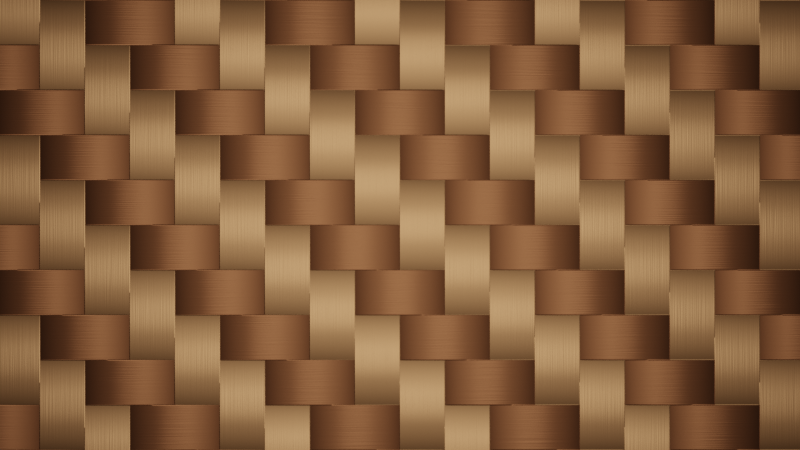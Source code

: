 # Source: Ubuntu_Kubex.blend  (saved by Blender 3.5.8; exported with 4.5.12 LTS)
import bpy
from mathutils import Matrix  # noqa: F401  (used for matrix-valued properties, if any)

bpy.ops.wm.read_factory_settings(use_empty=True)
scene = bpy.context.scene
scene.name = 'Scene'

# ---- collections
col_collection = bpy.data.collections.new('Collection'); scene.collection.children.link(col_collection)

# ---- materials (node trees are filled in below, after node groups)
mat_carbon = bpy.data.materials.new('Carbon')

# ---- material node trees
mat_carbon.use_nodes = True; mat_carbon.node_tree.nodes.clear()
_N = mat_carbon.node_tree.nodes; _L = mat_carbon.node_tree.links
n0 = _N.new('ShaderNodeTexChecker'); n0.name = 'Checker Texture.005'; n0.location = (-879, -589)
n0.inputs[1].default_value = (75.0, 75.0, 75.0, 1.0)
n0.inputs[2].default_value = (0.75, 0.75, 0.75, 1.0)
n0.inputs[3].default_value = 20.0
n1 = _N.new('ShaderNodeTexChecker'); n1.name = 'Checker Texture'; n1.location = (-871, 86)
n1.inputs[1].default_value = (75.0, 75.0, 75.0, 1.0)
n1.inputs[2].default_value = (0.75, 0.75, 0.75, 1.0)
n1.inputs[3].default_value = 20.0
n2 = _N.new('ShaderNodeMapping'); n2.name = 'Mapping.003'; n2.location = (172, -482)
n2.inputs[3].default_value = (0.0, 0.5, 1.0)
n3 = _N.new('ShaderNodeTexVoronoi'); n3.name = 'Voronoi Texture.001'; n3.location = (417, -493)
n3.voronoi_dimensions = '2D'
n3.feature = 'SMOOTH_F1'
n3.inputs[2].default_value = 20.0
n3.inputs[8].default_value = 0.0
n4 = _N.new('ShaderNodeCombineXYZ'); n4.name = 'Combine XYZ.001'; n4.location = (-96, -618)
n5 = _N.new('ShaderNodeMath'); n5.name = 'Math.001'; n5.location = (-310, -606)
n5.operation = 'DIVIDE'
n5.inputs[1].default_value = 2.0
n6 = _N.new('ShaderNodeMix'); n6.name = 'Mix.004'; n6.location = (1574, 8)
n6.data_type = 'RGBA'
n6.blend_type = 'MULTIPLY'
n6.inputs[0].default_value = 0.85
n7 = _N.new('ShaderNodeMix'); n7.name = 'Mix.006'; n7.location = (1510, -432)
n7.data_type = 'RGBA'
n7.blend_type = 'MULTIPLY'
n7.inputs[0].default_value = 0.03833
n8 = _N.new('ShaderNodeBsdfPrincipled'); n8.name = 'Principled BSDF'; n8.location = (2064, -137)
n8.distribution = 'GGX'
n8.subsurface_method = 'RANDOM_WALK_SKIN'
n8.inputs[1].default_value = 1.0
n8.inputs[3].default_value = 1.45
n8.inputs[27].default_value = (0.0, 0.0, 0.0, 1.0)
n8.inputs[28].default_value = 1.0
n9 = _N.new('ShaderNodeTexNoise'); n9.name = 'Noise Texture'; n9.location = (855, -898)
n9.inputs[2].default_value = 10.0
n9.inputs[8].default_value = 5.0
n10 = _N.new('ShaderNodeTexNoise'); n10.name = 'Noise Texture.001'; n10.location = (852, -1309)
n10.inputs[2].default_value = 10.0
n10.inputs[8].default_value = 5.0
n11 = _N.new('ShaderNodeMix'); n11.name = 'Mix.005'; n11.location = (1245, -895)
n11.data_type = 'RGBA'
n12 = _N.new('ShaderNodeCombineXYZ'); n12.name = 'Combine XYZ'; n12.location = (-88, 57)
n13 = _N.new('ShaderNodeMath'); n13.name = 'Math'; n13.location = (-302, 69)
n13.operation = 'DIVIDE'
n13.inputs[1].default_value = 2.0
n14 = _N.new('ShaderNodeTexVoronoi'); n14.name = 'Voronoi Texture'; n14.location = (435, 116)
n14.voronoi_dimensions = '2D'
n14.feature = 'SMOOTH_F1'
n14.inputs[2].default_value = 20.0
n14.inputs[8].default_value = 0.0
n15 = _N.new('ShaderNodeTexChecker'); n15.name = 'Checker Texture.003'; n15.location = (438, 327)
n15.inputs[1].default_value = (1.0, 1.0, 1.0, 1.0)
n15.inputs[2].default_value = (0.0, 0.0, 0.0, 1.0)
n15.inputs[3].default_value = 20.0
n16 = _N.new('ShaderNodeOutputMaterial'); n16.name = 'Material Output'; n16.location = (2436, -198)
n17 = _N.new('ShaderNodeMapping'); n17.name = 'Mapping.005'; n17.location = (412, -1178)
n17.inputs[3].default_value = (30.0, 0.2, 1.0)
n18 = _N.new('NodeReroute'); n18.name = 'Reroute.003'; n18.location = (-113, -1269)
n18.width = 16
n18.socket_idname = 'NodeSocketVector'
n19 = _N.new('NodeReroute'); n19.name = 'Reroute.004'; n19.location = (-114, -886)
n19.width = 16
n19.socket_idname = 'NodeSocketVector'
n20 = _N.new('ShaderNodeMapping'); n20.name = 'Mapping.004'; n20.location = (414, -797)
n20.inputs[3].default_value = (0.2, 30.0, 1.0)
n21 = _N.new('ShaderNodeTexChecker'); n21.name = 'Checker Texture.004'; n21.location = (-881, -786)
n21.inputs[1].default_value = (0.5, 0.5, 0.5, 1.0)
n21.inputs[2].default_value = (0.25, 0.25, 0.25, 1.0)
n21.inputs[3].default_value = 20.0
n22 = _N.new('NodeReroute'); n22.name = 'Reroute.006'; n22.location = (-954, -868)
n22.width = 16
n22.socket_idname = 'NodeSocketVector'
n23 = _N.new('ShaderNodeTexChecker'); n23.name = 'Checker Texture.006'; n23.location = (-878, -380)
n23.inputs[1].default_value = (1.0, 1.0, 1.0, 1.0)
n23.inputs[2].default_value = (0.0, 0.0, 0.0, 1.0)
n23.inputs[3].default_value = 10.0
n24 = _N.new('NodeReroute'); n24.name = 'Reroute.007'; n24.location = (-956, -462)
n24.width = 16
n24.socket_idname = 'NodeSocketVector'
n25 = _N.new('NodeReroute'); n25.name = 'Reroute.005'; n25.location = (-954, -672)
n25.width = 16
n25.socket_idname = 'NodeSocketVector'
n26 = _N.new('ShaderNodeMix'); n26.name = 'Mix.001'; n26.location = (-534, -613)
n26.data_type = 'RGBA'
n27 = _N.new('NodeReroute'); n27.name = 'Reroute.008'; n27.location = (-675, -798)
n27.width = 16
n28 = _N.new('NodeReroute'); n28.name = 'Reroute.009'; n28.location = (-676, -624)
n28.width = 16
n29 = _N.new('NodeReroute'); n29.name = 'Reroute.010'; n29.location = (-594, -778)
n29.width = 16
n30 = _N.new('NodeReroute'); n30.name = 'Reroute.013'; n30.location = (-346, -648)
n30.width = 16
n31 = _N.new('NodeReroute'); n31.name = 'Reroute.011'; n31.location = (-592, -416)
n31.width = 16
n32 = _N.new('NodeReroute'); n32.name = 'Reroute.015'; n32.location = (-130, -640)
n32.width = 16
n32.socket_idname = 'NodeSocketFloat'
n33 = _N.new('NodeReroute'); n33.name = 'Reroute.012'; n33.location = (-345, -722)
n33.width = 16
n34 = _N.new('NodeReroute'); n34.name = 'Reroute.017'; n34.location = (111, -595)
n34.width = 16
n34.socket_idname = 'NodeSocketVector'
n35 = _N.new('NodeReroute'); n35.name = 'Reroute.014'; n35.location = (-129, -700)
n35.width = 16
n35.socket_idname = 'NodeSocketFloat'
n36 = _N.new('NodeReroute'); n36.name = 'Reroute.019'; n36.location = (367, -517)
n36.width = 16
n36.socket_idname = 'NodeSocketVector'
n37 = _N.new('NodeReroute'); n37.name = 'Reroute.016'; n37.location = (112, -652)
n37.width = 16
n37.socket_idname = 'NodeSocketVector'
n38 = _N.new('NodeReroute'); n38.name = 'Reroute.018'; n38.location = (367, -680)
n38.width = 16
n38.socket_idname = 'NodeSocketVector'
n39 = _N.new('ShaderNodeTexCoord'); n39.name = 'Texture Coordinate'; n39.location = (-1683, -270)
n40 = _N.new('ShaderNodeMapping'); n40.name = 'Mapping.002'; n40.location = (-1268, -637)
n40.width = 240
n40.inputs[3].default_value = (1.0, 0.0, 1.0)
n41 = _N.new('NodeReroute'); n41.name = 'Reroute.022'; n41.location = (-1323, -728)
n41.width = 16
n41.socket_idname = 'NodeSocketVector'
n42 = _N.new('ShaderNodeMapping'); n42.name = 'Mapping'; n42.location = (-1264, 40)
n42.width = 240
n42.inputs[3].default_value = (0.0, 1.0, 1.0)
n43 = _N.new('NodeReroute'); n43.name = 'Reroute.023'; n43.location = (-1324, -50)
n43.width = 16
n43.socket_idname = 'NodeSocketVector'
n44 = _N.new('NodeReroute'); n44.name = 'Reroute.020'; n44.location = (-1325, -349)
n44.width = 16
n44.socket_idname = 'NodeSocketVector'
n45 = _N.new('ShaderNodeMapping'); n45.name = 'Mapping.001'; n45.location = (180, 193)
n45.inputs[3].default_value = (0.5, 0.0, 1.0)
n46 = _N.new('NodeReroute'); n46.name = 'Reroute.021'; n46.location = (-1414, -349)
n46.width = 16
n46.socket_idname = 'NodeSocketVector'
n47 = _N.new('NodeReroute'); n47.name = 'Reroute.024'; n47.location = (-1415, -1278)
n47.width = 16
n47.socket_idname = 'NodeSocketVector'
n48 = _N.new('ShaderNodeTexChecker'); n48.name = 'Checker Texture.002'; n48.location = (-873, -111)
n48.inputs[1].default_value = (0.5, 0.5, 0.5, 1.0)
n48.inputs[2].default_value = (0.25, 0.25, 0.25, 1.0)
n48.inputs[3].default_value = 20.0
n49 = _N.new('ShaderNodeTexChecker'); n49.name = 'Checker Texture.001'; n49.location = (-870, 296)
n49.inputs[1].default_value = (1.0, 1.0, 1.0, 1.0)
n49.inputs[2].default_value = (0.0, 0.0, 0.0, 1.0)
n49.inputs[3].default_value = 10.0
n50 = _N.new('NodeReroute'); n50.name = 'Reroute.026'; n50.location = (-934, 214)
n50.width = 16
n50.socket_idname = 'NodeSocketVector'
n51 = _N.new('NodeReroute'); n51.name = 'Reroute'; n51.location = (-935, 4)
n51.width = 16
n51.socket_idname = 'NodeSocketVector'
n52 = _N.new('NodeReroute'); n52.name = 'Reroute.025'; n52.location = (-936, -193)
n52.width = 16
n52.socket_idname = 'NodeSocketVector'
n53 = _N.new('ShaderNodeMix'); n53.name = 'Mix'; n53.location = (-526, 62)
n53.data_type = 'RGBA'
n54 = _N.new('NodeReroute'); n54.name = 'Reroute.029'; n54.location = (-659, 51)
n54.width = 16
n55 = _N.new('NodeReroute'); n55.name = 'Reroute.027'; n55.location = (-615, -101)
n55.width = 16
n56 = _N.new('NodeReroute'); n56.name = 'Reroute.030'; n56.location = (-659, -123)
n56.width = 16
n57 = _N.new('NodeReroute'); n57.name = 'Reroute.028'; n57.location = (-617, 259)
n57.width = 16
n58 = _N.new('NodeReroute'); n58.name = 'Reroute.031'; n58.location = (-343, -46)
n58.width = 16
n59 = _N.new('NodeReroute'); n59.name = 'Reroute.032'; n59.location = (-345, 27)
n59.width = 16
n60 = _N.new('NodeReroute'); n60.name = 'Reroute.033'; n60.location = (-124, -3)
n60.width = 16
n60.socket_idname = 'NodeSocketFloat'
n61 = _N.new('NodeReroute'); n61.name = 'Reroute.034'; n61.location = (-124, 33)
n61.width = 16
n61.socket_idname = 'NodeSocketFloat'
n62 = _N.new('NodeReroute'); n62.name = 'Reroute.002'; n62.location = (111, -572)
n62.width = 16
n62.socket_idname = 'NodeSocketVector'
n63 = _N.new('NodeReroute'); n63.name = 'Reroute.001'; n63.location = (110, -352)
n63.width = 16
n63.socket_idname = 'NodeSocketVector'
n64 = _N.new('NodeReroute'); n64.name = 'Reroute.036'; n64.location = (137, 80)
n64.width = 16
n64.socket_idname = 'NodeSocketVector'
n65 = _N.new('NodeReroute'); n65.name = 'Reroute.035'; n65.location = (137, 22)
n65.width = 16
n65.socket_idname = 'NodeSocketVector'
n66 = _N.new('NodeReroute'); n66.name = 'Reroute.037'; n66.location = (110, 102)
n66.width = 16
n66.socket_idname = 'NodeSocketVector'
n67 = _N.new('NodeReroute'); n67.name = 'Reroute.039'; n67.location = (375, -70)
n67.width = 16
n67.socket_idname = 'NodeSocketVector'
n68 = _N.new('NodeReroute'); n68.name = 'Reroute.040'; n68.location = (373, 245)
n68.width = 16
n68.socket_idname = 'NodeSocketVector'
n69 = _N.new('NodeReroute'); n69.name = 'Reroute.038'; n69.location = (373, 157)
n69.width = 16
n69.socket_idname = 'NodeSocketVector'
n70 = _N.new('ShaderNodeMix'); n70.name = 'Mix.002'; n70.location = (1075, -323)
n70.data_type = 'RGBA'
n71 = _N.new('ShaderNodeBump'); n71.name = 'Bump'; n71.location = (1765, -431)
n71.inputs[0].default_value = 0.175
n71.inputs[1].default_value = 0.2
n71.inputs[2].default_value = 1.0
n72 = _N.new('NodeReroute'); n72.name = 'Reroute.042'; n72.location = (843, 287)
n72.width = 16
n73 = _N.new('ShaderNodeMix'); n73.name = 'Mix.003'; n73.location = (1078, -2)
n73.data_type = 'RGBA'
n73.inputs[6].default_value = (0.2582, 0.0999, 0.04231, 1.0)
n73.inputs[7].default_value = (0.5761, 0.28, 0.1196, 1.0)
n74 = _N.new('NodeReroute'); n74.name = 'Reroute.043'; n74.location = (848, 101)
n74.width = 16
n75 = _N.new('NodeReroute'); n75.name = 'Reroute.045'; n75.location = (747, -506)
n75.width = 16
n75.socket_idname = 'NodeSocketFloat'
n76 = _N.new('NodeReroute'); n76.name = 'Reroute.046'; n76.location = (742, 78)
n76.width = 16
n76.socket_idname = 'NodeSocketFloat'
n77 = _N.new('NodeReroute'); n77.name = 'Reroute.044'; n77.location = (851, -46)
n77.width = 16
n78 = _N.new('NodeReroute'); n78.name = 'Reroute.047'; n78.location = (952, -486)
n78.width = 16
n79 = _N.new('NodeReroute'); n79.name = 'Reroute.049'; n79.location = (1015, -168)
n79.width = 16
n80 = _N.new('NodeReroute'); n80.name = 'Reroute.041'; n80.location = (859, -708)
n80.width = 16
n81 = _N.new('NodeReroute'); n81.name = 'Reroute.048'; n81.location = (945, -45)
n81.width = 16
n82 = _N.new('NodeReroute'); n82.name = 'Reroute.052'; n82.location = (730, -833)
n82.width = 16
n82.socket_idname = 'NodeSocketVector'
n83 = _N.new('NodeReroute'); n83.name = 'Reroute.051'; n83.location = (733, -1012)
n83.width = 16
n83.socket_idname = 'NodeSocketVector'
n84 = _N.new('NodeReroute'); n84.name = 'Reroute.054'; n84.location = (692, -1421)
n84.width = 16
n84.socket_idname = 'NodeSocketVector'
n85 = _N.new('NodeReroute'); n85.name = 'Reroute.050'; n85.location = (1011, 99)
n85.width = 16
n86 = _N.new('NodeReroute'); n86.name = 'Reroute.053'; n86.location = (688, -1216)
n86.width = 16
n86.socket_idname = 'NodeSocketVector'
n87 = _N.new('NodeReroute'); n87.name = 'Reroute.055'; n87.location = (1362, -359)
n87.width = 16
n88 = _N.new('NodeReroute'); n88.name = 'Reroute.056'; n88.location = (1365, -622)
n88.width = 16
n88.hide = True
n89 = _N.new('NodeReroute'); n89.name = 'Reroute.057'; n89.location = (1360, -201)
n89.width = 16
n90 = _N.new('NodeReroute'); n90.name = 'Reroute.058'; n90.location = (1358, -177)
n90.width = 16
n91 = _N.new('NodeReroute'); n91.name = 'Reroute.061'; n91.location = (1448, -642)
n91.width = 16
n92 = _N.new('NodeReroute'); n92.name = 'Reroute.059'; n92.location = (1356, -38)
n92.width = 16
n93 = _N.new('NodeReroute'); n93.name = 'Reroute.064'; n93.location = (1134, -1105)
n93.width = 16
n93.socket_idname = 'NodeSocketFloat'
n94 = _N.new('NodeReroute'); n94.name = 'Reroute.060'; n94.location = (1449, -929)
n94.width = 16
n95 = _N.new('NodeReroute'); n95.name = 'Reroute.063'; n95.location = (1135, -1344)
n95.width = 16
n95.socket_idname = 'NodeSocketFloat'
n96 = _N.new('NodeReroute'); n96.name = 'Reroute.066'; n96.location = (1135, -1082)
n96.width = 16
n96.socket_idname = 'NodeSocketFloat'
n97 = _N.new('NodeReroute'); n97.name = 'Reroute.065'; n97.location = (1134, -932)
n97.width = 16
n97.socket_idname = 'NodeSocketFloat'
n98 = _N.new('NodeReroute'); n98.name = 'Reroute.062'; n98.location = (1181, -1059)
n98.width = 16
n99 = _N.new('NodeReroute'); n99.name = 'Reroute.069'; n99.location = (1707, -466)
n99.width = 16
n100 = _N.new('NodeReroute'); n100.name = 'Reroute.067'; n100.location = (1180, -709)
n100.width = 16
n101 = _N.new('NodeReroute'); n101.name = 'Reroute.071'; n101.location = (1984, -466)
n101.width = 16
n101.socket_idname = 'NodeSocketVector'
n102 = _N.new('NodeReroute'); n102.name = 'Reroute.068'; n102.location = (1709, -565)
n102.width = 16
n103 = _N.new('NodeReroute'); n103.name = 'Reroute.073'; n103.location = (1926, -27)
n103.width = 16
n104 = _N.new('NodeReroute'); n104.name = 'Reroute.070'; n104.location = (1987, -735)
n104.width = 16
n104.socket_idname = 'NodeSocketVector'
n105 = _N.new('NodeReroute'); n105.name = 'Reroute.075'; n105.location = (2374, -172)
n105.width = 16
n105.socket_idname = 'NodeSocketShader'
n106 = _N.new('NodeReroute'); n106.name = 'Reroute.072'; n106.location = (1929, -253)
n106.width = 16
n107 = _N.new('NodeReroute'); n107.name = 'Reroute.074'; n107.location = (2376, -258)
n107.width = 16
n107.socket_idname = 'NodeSocketShader'
_L.new(n51.outputs[0], n1.inputs[0])
_L.new(n56.outputs[0], n53.inputs[6])
_L.new(n48.outputs[0], n53.inputs[7])
_L.new(n55.outputs[0], n53.inputs[0])
_L.new(n60.outputs[0], n12.inputs[0])
_L.new(n64.outputs[0], n45.inputs[1])
_L.new(n58.outputs[0], n13.inputs[0])
_L.new(n67.outputs[0], n14.inputs[0])
_L.new(n25.outputs[0], n0.inputs[0])
_L.new(n27.outputs[0], n26.inputs[6])
_L.new(n21.outputs[0], n26.inputs[7])
_L.new(n29.outputs[0], n26.inputs[0])
_L.new(n34.outputs[0], n2.inputs[1])
_L.new(n33.outputs[0], n5.inputs[0])
_L.new(n38.outputs[0], n3.inputs[0])
_L.new(n62.outputs[0], n2.inputs[0])
_L.new(n35.outputs[0], n4.inputs[1])
_L.new(n75.outputs[0], n70.inputs[6])
_L.new(n3.outputs[0], n70.inputs[7])
_L.new(n90.outputs[0], n6.inputs[6])
_L.new(n106.outputs[0], n8.inputs[0])
_L.new(n102.outputs[0], n71.inputs[3])
_L.new(n104.outputs[0], n8.inputs[5])
_L.new(n83.outputs[0], n9.inputs[0])
_L.new(n84.outputs[0], n10.inputs[0])
_L.new(n18.outputs[0], n17.inputs[0])
_L.new(n96.outputs[0], n11.inputs[6])
_L.new(n93.outputs[0], n11.inputs[7])
_L.new(n98.outputs[0], n11.inputs[0])
_L.new(n88.outputs[0], n7.inputs[6])
_L.new(n91.outputs[0], n7.inputs[7])
_L.new(n107.outputs[0], n16.inputs[0])
_L.new(n44.outputs[0], n63.inputs[0])
_L.new(n63.outputs[0], n62.inputs[0])
_L.new(n47.outputs[0], n18.inputs[0])
_L.new(n19.outputs[0], n20.inputs[0])
_L.new(n18.outputs[0], n19.inputs[0])
_L.new(n40.outputs[0], n25.inputs[0])
_L.new(n22.outputs[0], n21.inputs[0])
_L.new(n25.outputs[0], n22.inputs[0])
_L.new(n24.outputs[0], n23.inputs[0])
_L.new(n25.outputs[0], n24.inputs[0])
_L.new(n28.outputs[0], n27.inputs[0])
_L.new(n0.outputs[0], n28.inputs[0])
_L.new(n31.outputs[0], n29.inputs[0])
_L.new(n23.outputs[0], n31.inputs[0])
_L.new(n30.outputs[0], n33.inputs[0])
_L.new(n26.outputs[2], n30.inputs[0])
_L.new(n32.outputs[0], n35.inputs[0])
_L.new(n5.outputs[0], n32.inputs[0])
_L.new(n4.outputs[0], n37.inputs[0])
_L.new(n37.outputs[0], n34.inputs[0])
_L.new(n36.outputs[0], n38.inputs[0])
_L.new(n2.outputs[0], n36.inputs[0])
_L.new(n41.outputs[0], n40.inputs[0])
_L.new(n44.outputs[0], n41.inputs[0])
_L.new(n43.outputs[0], n42.inputs[0])
_L.new(n44.outputs[0], n43.inputs[0])
_L.new(n46.outputs[0], n44.inputs[0])
_L.new(n66.outputs[0], n45.inputs[0])
_L.new(n39.outputs[2], n46.inputs[0])
_L.new(n46.outputs[0], n47.inputs[0])
_L.new(n42.outputs[0], n51.inputs[0])
_L.new(n52.outputs[0], n48.inputs[0])
_L.new(n51.outputs[0], n52.inputs[0])
_L.new(n50.outputs[0], n49.inputs[0])
_L.new(n51.outputs[0], n50.inputs[0])
_L.new(n57.outputs[0], n55.inputs[0])
_L.new(n49.outputs[0], n57.inputs[0])
_L.new(n1.outputs[0], n54.inputs[0])
_L.new(n54.outputs[0], n56.inputs[0])
_L.new(n59.outputs[0], n58.inputs[0])
_L.new(n53.outputs[2], n59.inputs[0])
_L.new(n61.outputs[0], n60.inputs[0])
_L.new(n13.outputs[0], n61.inputs[0])
_L.new(n12.outputs[0], n65.inputs[0])
_L.new(n65.outputs[0], n64.inputs[0])
_L.new(n63.outputs[0], n66.inputs[0])
_L.new(n45.outputs[0], n69.inputs[0])
_L.new(n68.outputs[0], n15.inputs[0])
_L.new(n69.outputs[0], n67.inputs[0])
_L.new(n69.outputs[0], n68.inputs[0])
_L.new(n77.outputs[0], n80.inputs[0])
_L.new(n15.outputs[0], n72.inputs[0])
_L.new(n72.outputs[0], n74.inputs[0])
_L.new(n74.outputs[0], n77.inputs[0])
_L.new(n79.outputs[0], n73.inputs[0])
_L.new(n78.outputs[0], n70.inputs[0])
_L.new(n76.outputs[0], n75.inputs[0])
_L.new(n14.outputs[0], n76.inputs[0])
_L.new(n81.outputs[0], n78.inputs[0])
_L.new(n77.outputs[0], n81.inputs[0])
_L.new(n85.outputs[0], n79.inputs[0])
_L.new(n74.outputs[0], n85.inputs[0])
_L.new(n82.outputs[0], n83.inputs[0])
_L.new(n20.outputs[0], n82.inputs[0])
_L.new(n17.outputs[0], n86.inputs[0])
_L.new(n86.outputs[0], n84.inputs[0])
_L.new(n70.outputs[2], n87.inputs[0])
_L.new(n89.outputs[0], n6.inputs[7])
_L.new(n87.outputs[0], n88.inputs[0])
_L.new(n87.outputs[0], n89.inputs[0])
_L.new(n92.outputs[0], n90.inputs[0])
_L.new(n73.outputs[2], n92.inputs[0])
_L.new(n11.outputs[2], n94.inputs[0])
_L.new(n94.outputs[0], n91.inputs[0])
_L.new(n100.outputs[0], n98.inputs[0])
_L.new(n10.outputs[0], n95.inputs[0])
_L.new(n95.outputs[0], n93.inputs[0])
_L.new(n9.outputs[0], n97.inputs[0])
_L.new(n97.outputs[0], n96.inputs[0])
_L.new(n80.outputs[0], n100.inputs[0])
_L.new(n99.outputs[0], n102.inputs[0])
_L.new(n7.outputs[2], n99.inputs[0])
_L.new(n101.outputs[0], n104.inputs[0])
_L.new(n71.outputs[0], n101.inputs[0])
_L.new(n103.outputs[0], n106.inputs[0])
_L.new(n6.outputs[2], n103.inputs[0])
_L.new(n105.outputs[0], n107.inputs[0])
_L.new(n8.outputs[0], n105.inputs[0])
n16.is_active_output = True

# ---- world
world_world = bpy.data.worlds.new('World'); scene.world = world_world
world_world.use_nodes = True; world_world.node_tree.nodes.clear()
_N = world_world.node_tree.nodes; _L = world_world.node_tree.links
n0 = _N.new('ShaderNodeOutputWorld'); n0.name = 'World Output'; n0.location = (300, 300)
n1 = _N.new('ShaderNodeBackground'); n1.name = 'Background'; n1.location = (10, 300)
n1.inputs[0].default_value = (0.05088, 0.05088, 0.05088, 1.0)
_L.new(n1.outputs[0], n0.inputs[0])
n0.is_active_output = True
world_world.color = (0.05088, 0.05088, 0.05088)
world_world.use_sun_shadow = False
world_world.sun_shadow_jitter_overblur = 0.0

# ---- cameras
cam_camera = bpy.data.cameras.new('Camera')

# ---- lights
light_area_001 = bpy.data.lights.new('Area.001', 'AREA')
light_area_001.transmission_factor = 0.0
light_area_001.energy = 157.1
light_area_001.shadow_soft_size = 2.41
light_area_001.shadow_maximum_resolution = 0.006
light_area_001.use_absolute_resolution = True
light_area_001.size = 2.41
light_area_001.size_y = 1.0

# ---- meshes
me_plane = bpy.data.meshes.new('Plane')
me_plane.from_pydata([(-1.0, -1.0, 0.0), (1.0, -1.0, 0.0), (-1.0, 1.0, 0.0), (1.0, 1.0, 0.0)], [], [(0, 1, 3, 2)])
_uv = me_plane.uv_layers.new(name='UVMap')
_uv.uv.foreach_set('vector', [0.0, 0.0, 1.0, 0.0, 1.0, 1.0, 0.0, 1.0])
me_plane.materials.append(mat_carbon)
me_plane.update()

# ---- objects
ob_plane = bpy.data.objects.new('Plane', me_plane)
ob_area = bpy.data.objects.new('Area', light_area_001)
ob_camera = bpy.data.objects.new('Camera', cam_camera)

# ---- transforms, parenting, visibility, modifiers, constraints
ob_plane.location = (0.0, 0.0, 0.0)
ob_area.location = (0.0, 0.0, 3.862)
ob_camera.location = (0.0, 0.0, 2.469)

# ---- collection membership
col_collection.objects.link(ob_plane)
col_collection.objects.link(ob_area)
col_collection.objects.link(ob_camera)

# ---- scene / render settings (as saved in the file)
scene.camera = ob_camera
scene.frame_start = 1; scene.frame_end = 250; scene.frame_set(1)
scene.render.engine = 'CYCLES'
scene.render.resolution_x = 3840
scene.render.resolution_y = 2160
scene.cycles.feature_set = 'EXPERIMENTAL'
scene.cycles.use_denoising = False
scene.cycles.samples = 1000
scene.cycles.sampling_pattern = 'TABULATED_SOBOL'
scene.cycles.use_light_tree = False
scene.view_settings.view_transform = 'Filmic'
bpy.context.view_layer.update()
